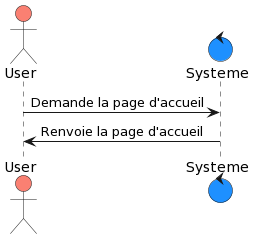

The diagram above was rendered by PlantUML. Its source (embedded in the PNG):
@startuml
actor User #salmon
control Systeme #dodgerblue

User -> Systeme :  Demande la page d'accueil
Systeme -> User :  Renvoie la page d'accueil
@enduml